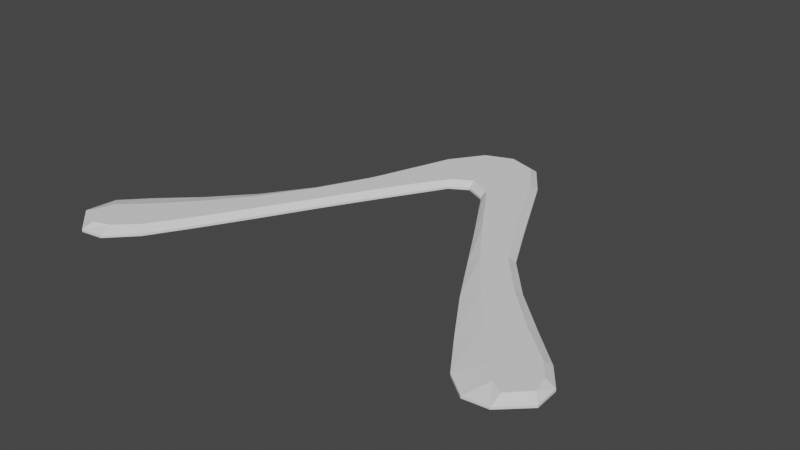 # Source: boomerang-lowpoly.blend  (saved by Blender 3.5.10; exported with 4.5.12 LTS)
import bpy
from mathutils import Matrix  # noqa: F401  (used for matrix-valued properties, if any)

bpy.ops.wm.read_factory_settings(use_empty=True)
scene = bpy.context.scene
scene.name = 'Scene'

# ---- collections
col_collection = bpy.data.collections.new('Collection'); scene.collection.children.link(col_collection)

# ---- world
world_world = bpy.data.worlds.new('World'); scene.world = world_world
world_world.use_nodes = True; world_world.node_tree.nodes.clear()
_N = world_world.node_tree.nodes; _L = world_world.node_tree.links
n0 = _N.new('ShaderNodeOutputWorld'); n0.name = 'World Output'; n0.location = (300, 300)
n1 = _N.new('ShaderNodeBackground'); n1.name = 'Background'; n1.location = (10, 300)
n1.inputs[0].default_value = (0.05088, 0.05088, 0.05088, 1.0)
_L.new(n1.outputs[0], n0.inputs[0])
n0.is_active_output = True
world_world.color = (0.05088, 0.05088, 0.05088)
world_world.use_sun_shadow = False
world_world.sun_shadow_jitter_overblur = 0.0

# ---- meshes
me_plane = bpy.data.meshes.new('Plane')
me_plane.from_pydata([(-0.0009243, -0.0003522, 0.0), (0.008671, -0.004974, 0.0), (-0.0009243, 0.03547, 0.0), (0.01163, 0.03178, 0.0), (0.01163, 0.03178, 0.0), (0.008671, -0.004974, 0.0), (0.01163, 0.03178, 0.0), (0.01551, -0.01625, 0.0), (0.02198, 0.01717, 0.0), (0.02549, -0.0327, 0.0), (0.0401, -0.01961, 0.0), (0.03769, -0.05341, 0.0), (0.05119, -0.04143, 0.0), (0.05045, -0.07503, 0.0), (0.06635, -0.05917, 0.0), (0.06339, -0.095, 0.0), (0.08335, -0.07544, 0.0), (0.07614, -0.114, 0.0), (0.0987, -0.08967, 0.0), (0.08576, -0.1214, 0.0), (0.1063, -0.09984, 0.0), (0.09611, -0.1203, 0.0), (0.1067, -0.1103, 0.0), (-0.008671, -0.004974, 0.0), (-0.01385, 0.03141, 0.0), (-0.0009243, 0.03245, 0.0), (-0.008671, -0.004974, 0.0), (-0.0007761, 0.002734, 0.0), (-0.01551, -0.01625, 0.0), (-0.02401, 0.01847, 0.0), (-0.02549, -0.0327, 0.0), (-0.0401, -0.01961, 0.0), (-0.03769, -0.05341, 0.0), (-0.05119, -0.04143, 0.0), (-0.05028, -0.07575, 0.0), (-0.06522, -0.06159, 0.0), (-0.06209, -0.09611, 0.0), (-0.08058, -0.0784, 0.0), (-0.07411, -0.1159, 0.0), (-0.09592, -0.09263, 0.0), (-0.08502, -0.1272, 0.0), (-0.1063, -0.1035, 0.0), (-0.09488, -0.1286, 0.0), (-0.1079, -0.1172, 0.0), (0.008928, -0.001772, 0.0), (0.01071, 0.02852, 0.0), (0.01621, -0.01262, 0.0), (0.02117, 0.01298, 0.0), (0.02763, -0.03054, 0.0), (0.0376, -0.02183, 0.0), (0.04121, -0.05038, 0.0), (0.04918, -0.04374, 0.0), (0.05571, -0.06978, 0.0), (0.06401, -0.06132, 0.0), (0.0699, -0.08855, 0.0), (0.08104, -0.07846, 0.0), (0.08427, -0.1053, 0.0), (0.09664, -0.09232, 0.0), (0.09056, -0.1118, 0.0), (0.1023, -0.09993, 0.0), (-0.00912, -0.001814, 0.0), (-0.013, 0.02784, 0.0), (-0.01643, -0.01249, 0.0), (-0.02286, 0.01376, 0.0), (-0.02757, -0.03084, 0.0), (-0.03632, -0.023, 0.0), (-0.03961, -0.05175, 0.0), (-0.04754, -0.04546, 0.0), (-0.05182, -0.07248, 0.0), (-0.06064, -0.0663, 0.0), (-0.06445, -0.09383, 0.0), (-0.07475, -0.08405, 0.0), (-0.07682, -0.113, 0.0), (-0.08924, -0.09976, 0.0), (-0.08599, -0.1217, 0.0), (-0.09953, -0.1091, 0.0), (0.1038, -0.1073, 0.0), (0.09624, -0.1149, 0.0), (-0.1018, -0.1164, 0.0), (-0.09341, -0.1242, 0.0)], [(3, 4), (1, 5), (4, 6), (23, 26)], [(25, 45, 3, 2), (44, 1, 7, 46), (46, 7, 9, 48), (48, 9, 11, 50), (50, 11, 13, 52), (52, 13, 15, 54), (54, 15, 17, 56), (56, 17, 19, 58), (25, 2, 24, 61), (60, 62, 28, 23), (62, 64, 30, 28), (64, 66, 32, 30), (66, 68, 34, 32), (68, 70, 36, 34), (70, 72, 38, 36), (72, 74, 40, 38), (78, 43, 42, 79), (39, 41, 75, 73), (73, 75, 74, 72), (37, 39, 73, 71), (71, 73, 72, 70), (35, 37, 71, 69), (69, 71, 70, 68), (33, 35, 69, 67), (67, 69, 68, 66), (31, 33, 67, 65), (65, 67, 66, 64), (29, 31, 65, 63), (63, 65, 64, 62), (24, 29, 63, 61), (61, 63, 62, 60), (0, 27, 60, 23), (27, 25, 61, 60), (76, 77, 21, 22), (18, 57, 59, 20), (57, 56, 58, 59), (16, 55, 57, 18), (55, 54, 56, 57), (14, 53, 55, 16), (53, 52, 54, 55), (12, 51, 53, 14), (51, 50, 52, 53), (10, 49, 51, 12), (49, 48, 50, 51), (8, 47, 49, 10), (47, 46, 48, 49), (3, 45, 47, 8), (45, 44, 46, 47), (0, 1, 44, 27), (27, 44, 45, 25), (59, 58, 77, 76), (20, 59, 76, 22), (58, 19, 21, 77), (75, 78, 79, 74), (41, 43, 78, 75), (74, 79, 42, 40)])
_uv = me_plane.uv_layers.new(name='UVMap')
_uv.uv.foreach_set('vector', [0.0, 0.6936, 1.0, 0.8761, 1.0, 1.0, 0.0, 1.0, 0.9989, 0.08953, 1.0, 0.0, 1.0, 0.0, 1.0, 0.1087, 1.0, 0.1087, 1.0, 0.0, 1.0, 0.0, 1.0, 0.1087, 1.0, 0.1087, 1.0, 0.0, 1.0, 0.0, 1.0, 0.3272, 1.0, 0.3272, 1.0, 0.0, 1.0, 0.0, 1.0, 0.3317, 1.0, 0.3317, 1.0, 0.0, 1.0, 0.0, 1.0, 0.3235, 1.0, 0.3235, 1.0, 0.0, 1.0, 0.0, 1.0, 0.3603, 1.0, 0.3603, 1.0, 0.0, 1.0, 0.0, 1.0, 0.3603, 0.0, 0.6936, 0.0, 1.0, 1.0, 1.0, 1.0, 0.6936, 0.9982, 0.09001, 1.0, 0.1083, 1.0, 0.0, 1.0, 0.0, 1.0, 0.1083, 1.0, 0.1423, 1.0, 0.0, 1.0, 0.0, 1.0, 0.1423, 1.0, 0.142, 1.0, 0.0, 1.0, 0.0, 1.0, 0.142, 1.0, 0.2115, 1.0, 0.0, 1.0, 0.0, 1.0, 0.2115, 1.0, 0.1255, 1.0, 0.0, 1.0, 0.0, 1.0, 0.1255, 1.0, 0.1244, 1.0, 0.0, 1.0, 0.0, 1.0, 0.1244, 1.0, 0.1404, 1.0, 0.0, 1.0, 0.0, 1.0, 0.6936, 1.0, 0.6936, 1.0, 0.3603, 1.0, 0.2325, 1.0, 1.0, 1.0, 1.0, 1.0, 0.6936, 1.0, 0.6936, 1.0, 0.6936, 1.0, 0.6936, 1.0, 0.1404, 1.0, 0.1244, 1.0, 1.0, 1.0, 1.0, 1.0, 0.6936, 1.0, 0.6936, 1.0, 0.6936, 1.0, 0.6936, 1.0, 0.1244, 1.0, 0.1255, 1.0, 1.0, 1.0, 1.0, 1.0, 0.6936, 1.0, 0.6936, 1.0, 0.6936, 1.0, 0.6936, 1.0, 0.1255, 1.0, 0.2115, 1.0, 1.0, 1.0, 1.0, 1.0, 0.6936, 1.0, 0.7436, 1.0, 0.7436, 1.0, 0.6936, 1.0, 0.2115, 1.0, 0.142, 1.0, 1.0, 1.0, 1.0, 1.0, 0.7436, 1.0, 0.7419, 1.0, 0.7419, 1.0, 0.7436, 1.0, 0.142, 1.0, 0.1423, 1.0, 1.0, 1.0, 1.0, 1.0, 0.7419, 1.0, 0.8644, 1.0, 0.8644, 1.0, 0.7419, 1.0, 0.1423, 1.0, 0.1083, 1.0, 1.0, 1.0, 1.0, 1.0, 0.8644, 1.0, 0.6936, 1.0, 0.6936, 1.0, 0.8644, 1.0, 0.1083, 0.9982, 0.09001, 0.0, 0.0, 0.004675, 0.3226, 0.9982, 0.09001, 1.0, 0.0, 0.004675, 0.3226, 0.0, 0.6936, 1.0, 0.6936, 0.9982, 0.09001, 1.0, 0.7849, 1.0, 0.3603, 1.0, 0.3603, 1.0, 0.6936, 1.0, 1.0, 1.0, 0.8761, 1.0, 0.8761, 1.0, 1.0, 1.0, 0.8761, 1.0, 0.3603, 1.0, 0.3603, 1.0, 0.8761, 1.0, 1.0, 1.0, 0.8761, 1.0, 0.8761, 1.0, 1.0, 1.0, 0.8761, 1.0, 0.3235, 1.0, 0.3603, 1.0, 0.8761, 1.0, 1.0, 1.0, 0.8761, 1.0, 0.8761, 1.0, 1.0, 1.0, 0.8761, 1.0, 0.3317, 1.0, 0.3235, 1.0, 0.8761, 1.0, 1.0, 1.0, 0.8403, 1.0, 0.8761, 1.0, 1.0, 1.0, 0.8403, 1.0, 0.3272, 1.0, 0.3317, 1.0, 0.8761, 1.0, 1.0, 1.0, 0.8282, 1.0, 0.8403, 1.0, 1.0, 1.0, 0.8282, 1.0, 0.1087, 1.0, 0.3272, 1.0, 0.8403, 1.0, 1.0, 1.0, 0.8745, 1.0, 0.8282, 1.0, 1.0, 1.0, 0.8745, 1.0, 0.1087, 1.0, 0.1087, 1.0, 0.8282, 1.0, 1.0, 1.0, 0.8761, 1.0, 0.8745, 1.0, 1.0, 1.0, 0.8761, 0.9989, 0.08953, 1.0, 0.1087, 1.0, 0.8745, 0.0, 0.0, 1.0, 0.0, 0.9989, 0.08953, 0.004675, 0.3226, 0.004675, 0.3226, 0.9989, 0.08953, 1.0, 0.8761, 0.0, 0.6936, 1.0, 0.8761, 1.0, 0.3603, 1.0, 0.3603, 1.0, 0.7849, 1.0, 1.0, 1.0, 0.8761, 1.0, 0.7849, 1.0, 1.0, 1.0, 0.3603, 1.0, 0.0, 1.0, 0.0, 1.0, 0.3603, 1.0, 0.6936, 1.0, 0.6936, 1.0, 0.2325, 1.0, 0.1404, 1.0, 1.0, 1.0, 1.0, 1.0, 0.6936, 1.0, 0.6936, 1.0, 0.1404, 1.0, 0.2325, 1.0, 0.0, 1.0, 0.0])
me_plane.update()

# ---- objects
ob_plane = bpy.data.objects.new('Plane', me_plane)

# ---- transforms, parenting, visibility, modifiers, constraints
ob_plane.location = (0.0, 0.0, 0.0)
ob_plane.display_type = 'SOLID'
ob_plane.show_all_edges = True
ob_plane.display.show_shadows = False
_vg = ob_plane.vertex_groups.new(name='Group')
_vg.add([25, 27, 44, 45, 46, 47, 48, 49, 50, 51, 52, 53, 54, 55, 56, 57, 58, 59, 60, 61, 62, 63, 64, 65, 66, 67, 68, 69, 70, 71, 72, 73, 74, 75, 76, 77, 78, 79], 1.0, 'REPLACE')
_m = ob_plane.modifiers.new('Solidify', 'SOLIDIFY')
_m.thickness = 0.0033
_m.thickness_vertex_group = 0.3005
_m.offset = 1.0
_m.vertex_group = 'Group'

# ---- collection membership
col_collection.objects.link(ob_plane)

# ---- scene / render settings (as saved in the file)
scene.frame_start = 1; scene.frame_end = 250; scene.frame_set(1)
scene.render.engine = 'BLENDER_EEVEE_NEXT'
scene.cycles.sampling_pattern = 'TABULATED_SOBOL'
scene.view_settings.view_transform = 'Filmic'
bpy.context.view_layer.update()

# ---- added for rendering (the .blend has no active camera and no usable light): camera, sun
cam_auto = bpy.data.cameras.new('AutoCamera')
cam_auto.lens = 50.0
cam_auto.sensor_width = 36.0
cam_auto.clip_end = 1000.0
ob_auto_camera = bpy.data.objects.new('AutoCamera', cam_auto)
scene.collection.objects.link(ob_auto_camera)
ob_auto_camera.location = (0.249378, -0.346545, 0.201626)
ob_auto_camera.rotation_euler = (1.09748, -7.21219e-08, 0.694738)
scene.camera = ob_auto_camera
light_auto_sun = bpy.data.lights.new('AutoSun', 'SUN')
light_auto_sun.energy = 3.0
light_auto_sun.angle = 0.0523599
ob_auto_sun = bpy.data.objects.new('AutoSun', light_auto_sun)
scene.collection.objects.link(ob_auto_sun)
ob_auto_sun.rotation_euler = (0.872665, 0.174533, 0.523599)
bpy.context.view_layer.update()
